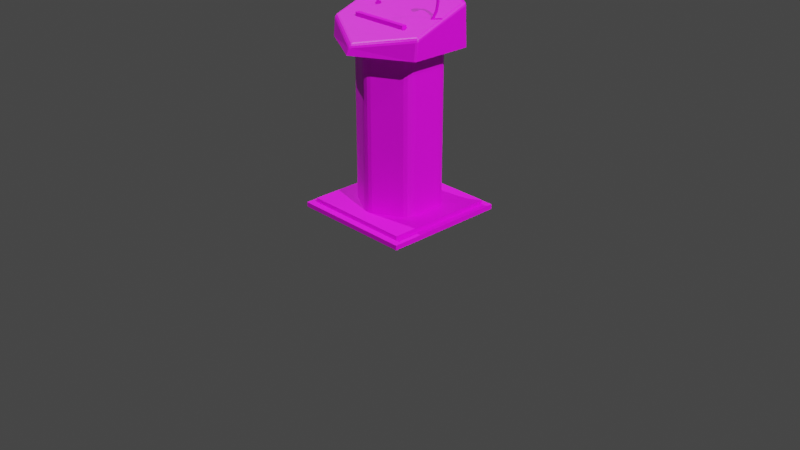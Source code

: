 # Source: pulpito_1_.blend  (saved by Blender 3.4.6; exported with 4.5.12 LTS)
import bpy
from mathutils import Matrix  # noqa: F401  (used for matrix-valued properties, if any)

bpy.ops.wm.read_factory_settings(use_empty=True)
scene = bpy.context.scene
scene.name = 'Scene'

# ---- collections
col_collection = bpy.data.collections.new('Collection'); scene.collection.children.link(col_collection)

# ---- images (referenced by path relative to the original .blend; pixels are not part of the script)
import os
ASSET_DIR = os.environ.get("B2B_ASSET_DIR", "")  # directory of the original .blend (textures are referenced by path, not embedded)
HERE = os.path.dirname(os.path.abspath(__file__))  # packed textures are extracted next to this script under _unpacked/

def load_image(name, relpath, width, height, colorspace="sRGB"):
    """Load a texture the original file referenced (path relative to the .blend, or extracted next to this script)."""
    p = next((c for c in (os.path.join(HERE, relpath), os.path.join(ASSET_DIR, relpath)) if relpath and os.path.exists(c)), "")
    if p:
        img = bpy.data.images.load(p, check_existing=True)
        img.name = name
    else:  # same state as the original file: an image datablock whose file is absent (Cycles renders it pink)
        img = bpy.data.images.new(name, width, height)
        img.source = "FILE"
        img.filepath = "//" + (relpath or name)
    img.colorspace_settings.name = colorspace
    return img
img_pp_001 = load_image('pp.001', 'pp.001.png', 1024, 1024, 'sRGB')
img_mic_001 = load_image('mic.001', 'mic.001.png', 1024, 1024, 'sRGB')

# ---- materials (node trees are filled in below, after node groups)
mat_material_003 = bpy.data.materials.new('Material.003')
mat_material_004 = bpy.data.materials.new('Material.004')

# ---- material node trees
mat_material_003.use_nodes = True; mat_material_003.node_tree.nodes.clear()
_N = mat_material_003.node_tree.nodes; _L = mat_material_003.node_tree.links
n0 = _N.new('ShaderNodeBsdfPrincipled'); n0.name = 'Principled BSDF'; n0.location = (10, 300)
n0.distribution = 'GGX'
n0.subsurface_method = 'RANDOM_WALK_SKIN'
n0.inputs[3].default_value = 1.45
n0.inputs[27].default_value = (0.0, 0.0, 0.0, 1.0)
n0.inputs[28].default_value = 1.0
n1 = _N.new('ShaderNodeOutputMaterial'); n1.name = 'Material Output'; n1.location = (300, 300)
n2 = _N.new('ShaderNodeTexImage'); n2.name = 'Image Texture'; n2.location = (-457, 234)
n2.image = img_pp_001
_L.new(n0.outputs[0], n1.inputs[0])
_L.new(n2.outputs[0], n0.inputs[0])
n1.is_active_output = True
mat_material_004.use_nodes = True; mat_material_004.node_tree.nodes.clear()
_N = mat_material_004.node_tree.nodes; _L = mat_material_004.node_tree.links
n0 = _N.new('ShaderNodeBsdfPrincipled'); n0.name = 'Principled BSDF'; n0.location = (10, 300)
n0.distribution = 'GGX'
n0.subsurface_method = 'RANDOM_WALK_SKIN'
n0.inputs[3].default_value = 1.45
n0.inputs[27].default_value = (0.0, 0.0, 0.0, 1.0)
n0.inputs[28].default_value = 1.0
n1 = _N.new('ShaderNodeOutputMaterial'); n1.name = 'Material Output'; n1.location = (300, 300)
n2 = _N.new('ShaderNodeTexImage'); n2.name = 'Image Texture'; n2.location = (-463, 203)
n2.image = img_mic_001
_L.new(n0.outputs[0], n1.inputs[0])
_L.new(n2.outputs[0], n0.inputs[0])
n1.is_active_output = True

# ---- world
world_world = bpy.data.worlds.new('World'); scene.world = world_world
world_world.use_nodes = True; world_world.node_tree.nodes.clear()
_N = world_world.node_tree.nodes; _L = world_world.node_tree.links
n0 = _N.new('ShaderNodeOutputWorld'); n0.name = 'World Output'; n0.location = (300, 300)
n1 = _N.new('ShaderNodeBackground'); n1.name = 'Background'; n1.location = (10, 300)
n1.inputs[0].default_value = (0.05088, 0.05088, 0.05088, 1.0)
_L.new(n1.outputs[0], n0.inputs[0])
n0.is_active_output = True
world_world.color = (0.05088, 0.05088, 0.05088)
world_world.use_sun_shadow = False
world_world.sun_shadow_jitter_overblur = 0.0

# ---- cameras
cam_camera = bpy.data.cameras.new('Camera')
cam_camera.clip_end = 100.0
cam_camera.ortho_scale = 7.314

# ---- lights
light_light = bpy.data.lights.new('Light', 'POINT')
light_light.transmission_factor = 0.0
light_light.energy = 200.0
light_light.shadow_soft_size = 0.1
light_light.shadow_maximum_resolution = 0.006
light_light.use_absolute_resolution = True
light_sun = bpy.data.lights.new('Sun', 'SUN')
light_sun.transmission_factor = 0.0
light_sun.energy = 1.62
light_sun.shadow_soft_size = 0.125
light_sun_001 = bpy.data.lights.new('Sun.001', 'SUN')
light_sun_001.transmission_factor = 0.0
light_sun_001.energy = 2.62
light_sun_001.shadow_soft_size = 0.125

# ---- meshes
me_cube = bpy.data.meshes.new('Cube')
me_cube.from_pydata([(0.585, 0.585, -0.8263), (0.6555, 0.6555, -0.8762), (0.585, -0.585, -0.8263), (0.6555, -0.6555, -0.8762), (-0.585, 0.585, -0.8263), (-0.6555, 0.6555, -0.8762), (-0.585, -0.585, -0.8263), (-0.6555, -0.6555, -0.8762), (0.6555, -0.6555, -0.8263), (-0.6555, -0.6555, -0.8263), (0.6555, 0.6555, -0.8263), (-0.6555, 0.6555, -0.8263), (0.585, -0.585, -0.7793), (-0.585, -0.585, -0.7793), (0.585, 0.585, -0.7793), (-0.585, 0.585, -0.7793), (0.585, -0.585, -0.7793), (-0.585, -0.585, -0.7793), (0.585, 0.585, -0.7793), (-0.585, 0.585, -0.7793), (0.5485, 0.336, 0.8558), (0.5637, 0.3174, 0.8558), (-0.01671, 0.643, 0.8558), (0.5485, -0.336, 0.8558), (0.5627, -0.3199, 0.8558), (-0.005588, -0.6469, 0.8558), (-0.5485, -0.336, 0.8558), (-0.5627, -0.3199, 0.8558), (-0.5584, 0.3275, 0.8558), (-0.3185, -0.2591, 1.066), (-0.3185, -0.2591, 1.122), (-0.3185, -0.2101, 1.066), (-0.3185, -0.2101, 1.122), (0.3185, -0.2591, 1.066), (0.3185, -0.2591, 1.122), (0.3185, -0.2101, 1.066), (0.3185, -0.2101, 1.122), (-0.05823, 0.4183, -0.8001), (0.05823, 0.4183, -0.8001), (-0.02131, 0.4306, -0.8001), (0.02131, 0.4306, -0.8001), (0.05823, 0.4183, 0.8558), (-0.05823, 0.4183, 0.8558), (0.004717, 0.6473, 0.8558), (0.02131, 0.4306, 0.8558), (-0.02131, 0.4306, 0.8558), (0.3332, 0.2596, -0.8001), (0.3914, 0.1587, -0.8001), (0.3623, 0.2338, -0.8001), (0.3836, 0.1969, -0.8001), (0.3914, 0.1587, 0.8558), (0.3332, 0.2596, 0.8558), (0.3836, 0.1969, 0.8558), (0.3623, 0.2338, 0.8558), (0.3914, -0.1587, -0.8001), (0.3332, -0.2596, -0.8001), (0.3836, -0.1969, -0.8001), (0.3623, -0.2338, -0.8001), (0.3332, -0.2596, 0.8558), (0.3914, -0.1587, 0.8558), (0.3623, -0.2338, 0.8558), (0.3836, -0.1969, 0.8558), (0.05823, -0.4183, -0.8001), (-0.05823, -0.4183, -0.8001), (0.02131, -0.4306, -0.8001), (-0.02131, -0.4306, -0.8001), (-0.05823, -0.4183, 0.8558), (0.05823, -0.4183, 0.8558), (-0.02131, -0.4306, 0.8558), (0.02131, -0.4306, 0.8558), (-0.3332, -0.2596, -0.8001), (-0.3914, -0.1587, -0.8001), (-0.3623, -0.2338, -0.8001), (-0.3836, -0.1969, -0.8001), (-0.3914, -0.1587, 0.8558), (-0.3332, -0.2596, 0.8558), (-0.3836, -0.1969, 0.8558), (-0.3623, -0.2338, 0.8558), (-0.3914, 0.1587, -0.8001), (-0.3332, 0.2596, -0.8001), (-0.3836, 0.1969, -0.8001), (-0.3623, 0.2338, -0.8001), (-0.3332, 0.2596, 0.8558), (-0.3914, 0.1587, 0.8558), (-0.5652, 0.3071, 0.8558), (-0.3623, 0.2338, 0.8558), (-0.3836, 0.1969, 0.8558), (0.5652, 0.2892, 1.247), (0.5455, 0.2975, 1.28), (0.5586, 0.2987, 1.268), (0.5309, 0.2887, 1.281), (0.5484, 0.3174, 1.258), (0.5456, 0.3133, 1.273), (0.5603, 0.3053, 1.253), (0.01685, 0.6066, 1.363), (5.167e-05, 0.5927, 1.387), (0.0152, 0.6015, 1.378), (4.618e-06, 0.5764, 1.386), (-0.01685, 0.6066, 1.363), (-0.0152, 0.6015, 1.378), (1.518e-08, 0.6103, 1.364), (1.577e-08, 0.6049, 1.379), (0.5482, -0.3193, 1.027), (0.5468, -0.2945, 1.065), (0.5544, -0.305, 1.05), (0.5316, -0.2869, 1.072), (0.5652, -0.2899, 1.037), (0.5608, -0.2877, 1.054), (0.5602, -0.3068, 1.031), (-0.01749, -0.6166, 0.923), (-8.232e-05, -0.596, 0.9548), (-0.005361, -0.6121, 0.937), (-0.0001137, -0.5767, 0.9661), (0.01749, -0.6166, 0.923), (0.01596, -0.6063, 0.941), (8.998e-09, -0.6208, 0.9217), (-0.5652, -0.2899, 1.037), (-0.5467, -0.2956, 1.064), (-0.5608, -0.2877, 1.054), (-0.5314, -0.2876, 1.071), (-0.5482, -0.3193, 1.027), (-0.5602, -0.3068, 1.031), (-0.5539, -0.3068, 1.048), (-0.5309, 0.2887, 1.281), (-0.5484, 0.3174, 1.258), (-0.5455, 0.2975, 1.28), (-0.5456, 0.3133, 1.273), (-0.5652, 0.2892, 1.247), (-0.5603, 0.3053, 1.253), (-0.5586, 0.2987, 1.268)], [], [(15, 17, 19), (13, 16, 17), (14, 19, 18), (12, 18, 16), (108, 24, 106), (27, 121, 116), (94, 43, 100), (41, 44, 43), (44, 45, 43), (45, 42, 43), (50, 52, 21), (52, 53, 21), (53, 51, 21), (58, 60, 24), (60, 61, 24), (61, 59, 24), (66, 68, 25), (68, 69, 25), (69, 67, 25), (74, 76, 27), (76, 77, 27), (77, 75, 27), (82, 85, 84), (85, 86, 84), (86, 83, 84), (12, 2, 0, 14), (129, 128, 127), (125, 126, 129), (95, 101, 99), (111, 109, 115), (117, 118, 122), (122, 121, 120), (7, 3, 8, 9), (5, 7, 9, 11), (7, 5, 1, 3), (3, 1, 10, 8), (1, 5, 11, 10), (8, 2, 6, 9), (10, 0, 2, 8), (9, 6, 4, 11), (11, 4, 0, 10), (15, 4, 6, 13), (15, 13, 17), (13, 6, 2, 12), (14, 0, 4, 15), (16, 18, 19, 17), (37, 79, 82, 42), (13, 12, 16), (14, 15, 19), (12, 14, 18), (21, 24, 59, 50), (23, 25, 67, 58, 24), (25, 26, 27, 75, 66), (91, 20, 43, 94), (27, 84, 83, 74), (43, 20, 21, 51, 41), (46, 38, 41, 51), (119, 112, 105, 90, 97, 123), (24, 108, 102, 23), (25, 113, 115), (120, 121, 27, 26), (28, 22, 43, 42, 82, 84), (78, 71, 74, 83), (54, 47, 50, 59), (70, 63, 66, 75), (62, 55, 58, 67), (34, 36, 35, 33), (28, 84, 127, 128), (98, 100, 43, 22), (124, 98, 22, 28), (109, 120, 26, 25), (116, 127, 84, 27), (106, 24, 21, 87), (128, 124, 28), (113, 25, 23, 102), (93, 21, 20, 91), (115, 109, 25), (39, 37, 42, 45), (40, 39, 45, 44), (38, 40, 44, 41), (52, 50, 47, 49), (53, 52, 49, 48), (51, 53, 48, 46), (60, 58, 55, 57), (61, 60, 57, 56), (59, 61, 56, 54), (68, 66, 63, 65), (69, 68, 65, 64), (67, 69, 64, 62), (76, 74, 71, 73), (77, 76, 73, 72), (75, 77, 72, 70), (85, 82, 79, 81), (86, 85, 81, 80), (83, 86, 80, 78), (79, 37, 39, 40, 38, 46, 48, 49, 47, 54, 56, 57, 55, 62, 64, 65, 63, 70, 72, 73, 71, 78, 80, 81), (124, 128, 129, 126), (100, 101, 96, 94), (95, 96, 101), (100, 98, 99, 101), (113, 114, 111, 115), (110, 111, 114), (116, 121, 122, 118), (91, 92, 89, 93), (88, 89, 92), (106, 107, 104, 108), (89, 87, 93), (104, 102, 108), (103, 104, 107), (95, 97, 90, 88), (96, 95, 88, 92), (94, 96, 92, 91), (88, 90, 105, 103), (89, 88, 103, 107), (87, 89, 107, 106), (95, 125, 123, 97), (99, 126, 125, 95), (98, 124, 126, 99), (103, 105, 112, 110), (104, 103, 110, 114), (102, 104, 114, 113), (117, 110, 112, 119), (122, 111, 110, 117), (120, 109, 111, 122), (125, 117, 119, 123), (129, 118, 117, 125), (127, 116, 118, 129), (30, 34, 33, 29), (21, 93, 87), (32, 30, 29, 31), (36, 32, 31, 35), (36, 34, 30, 32), (31, 29, 33, 35)])
_uv = me_cube.uv_layers.new(name='UVMap')
_uv.uv.foreach_set('vector', [0.2895, 0.3092, 0.2895, 0.3092, 0.2895, 0.3092, 0.2895, 0.3092, 0.2895, 0.3092, 0.2895, 0.3092, 0.2895, 0.3092, 0.2895, 0.3092, 0.2895, 0.3092, 0.2895, 0.3092, 0.2895, 0.3092, 0.2895, 0.3092, 0.4916, 0.6167, 0.5323, 0.6101, 0.4906, 0.6204, 0.002309, 0.7363, 0.04341, 0.741, 0.04463, 0.7452, 0.22, 0.7682, 0.1001, 0.7682, 0.2202, 0.7649, 0.0406, 0.499, 0.04241, 0.508, 1.431e-05, 0.5368, 0.04241, 0.508, 0.0474, 0.5167, 1.431e-05, 0.5368, 0.0474, 0.5167, 0.05425, 0.5228, 1.431e-05, 0.5368, 0.05469, 0.4004, 0.0478, 0.4064, 0.002027, 0.3837, 0.0478, 0.4064, 0.04274, 0.4151, 0.002027, 0.3837, 0.04274, 0.4151, 0.04087, 0.4241, 0.002027, 0.3837, 0.1471, 0.3633, 0.1384, 0.3603, 0.1326, 0.3092, 0.1384, 0.3603, 0.1284, 0.3603, 0.1326, 0.3092, 0.1284, 0.3603, 0.1197, 0.3632, 0.1326, 0.3092, 0.2255, 0.4248, 0.2237, 0.4158, 0.2661, 0.3872, 0.2237, 0.4158, 0.2187, 0.407, 0.2661, 0.3872, 0.2187, 0.407, 0.2118, 0.4009, 0.2661, 0.3872, 0.2114, 0.5234, 0.2183, 0.5173, 0.2645, 0.5395, 0.2183, 0.5173, 0.2233, 0.5086, 0.2645, 0.5395, 0.2233, 0.5086, 0.2252, 0.4996, 0.2645, 0.5395, 0.119, 0.5605, 0.1277, 0.5634, 0.1364, 0.6135, 0.1277, 0.5634, 0.1377, 0.5634, 0.1364, 0.6135, 0.1377, 0.5634, 0.1464, 0.5606, 0.1364, 0.6135, 0.824, 0.2694, 0.813, 0.2692, 0.813, 0.0, 0.824, 0.0001634, 0.097, 0.8751, 0.09343, 0.8765, 0.09201, 0.8734, 0.3123, 0.3861, 0.3092, 0.3879, 0.3107, 0.3834, 0.3159, 0.5335, 0.3136, 0.5348, 0.3125, 0.5313, 0.244, 0.7648, 0.2406, 0.7677, 0.2401, 0.7641, 0.05147, 0.7426, 0.04887, 0.7455, 0.04766, 0.7406, 0.04766, 0.7406, 0.04341, 0.741, 0.04271, 0.7371, 0.2944, 0.3186, 0.2944, 0.6104, 0.2827, 0.6098, 0.2827, 0.318, 0.2975, 0.594, 0.2975, 0.3092, 0.3092, 0.3096, 0.3092, 0.5944, 0.01601, 0.2932, 0.01601, 0.01601, 0.2932, 0.01601, 0.2932, 0.2932, 0.2661, 0.6109, 0.2661, 0.3092, 0.2778, 0.3094, 0.2778, 0.6111, 0.8012, 0.2832, 0.8012, 0.0, 0.813, 0.0004409, 0.813, 0.2836, 0.3092, 0.0, 0.3257, 0.01663, 0.3257, 0.2926, 0.3092, 0.3092, 0.6166, 6.08e-06, 0.6001, 0.01663, 0.3257, 0.01663, 0.3092, 0.0, 0.3092, 0.3092, 0.3257, 0.2926, 0.6001, 0.2926, 0.6166, 0.3092, 0.6166, 0.3092, 0.6001, 0.2926, 0.6001, 0.01663, 0.6166, 6.08e-06, 0.3085, 0.8489, 0.2975, 0.8485, 0.2975, 0.5944, 0.3085, 0.5948, 0.2895, 0.3092, 0.2895, 0.3092, 0.2895, 0.3092, 0.824, 0.0, 0.835, 0.0005591, 0.835, 0.261, 0.824, 0.2605, 0.5592, 0.8633, 0.5482, 0.8629, 0.5482, 0.6101, 0.5592, 0.6106, 0.5681, 0.3092, 0.8425, 0.3092, 0.8425, 0.5852, 0.5681, 0.5852, 0.9338, 0.5852, 0.8593, 0.5845, 0.8593, 0.1954, 0.9338, 0.1961, 0.2895, 0.3092, 0.2895, 0.3092, 0.2895, 0.3092, 0.2895, 0.3092, 0.2895, 0.3092, 0.2895, 0.3092, 0.2895, 0.3092, 0.2895, 0.3092, 0.2895, 0.3092, 0.002027, 0.3837, 0.1326, 0.3092, 0.1197, 0.3632, 0.05469, 0.4004, 0.1375, 0.3102, 0.2661, 0.3872, 0.2118, 0.4009, 0.1471, 0.3633, 0.1326, 0.3092, 0.2661, 0.3872, 0.2661, 0.5348, 0.2645, 0.5395, 0.2252, 0.4996, 0.2255, 0.4248, 0.4524, 0.7647, 0.547, 0.7611, 0.5482, 0.8611, 0.4286, 0.8611, 0.2645, 0.5395, 0.1364, 0.6135, 0.1464, 0.5606, 0.2114, 0.5234, 1.431e-05, 0.5368, 0.0, 0.389, 0.002027, 0.3837, 0.04087, 0.4241, 0.0406, 0.499, 0.8393, 0.5857, 0.8901, 0.5893, 0.8901, 0.979, 0.8393, 0.9754, 0.4366, 0.3164, 0.561, 0.3883, 0.5641, 0.5322, 0.4433, 0.6035, 0.3192, 0.5315, 0.3158, 0.388, 0.233, 0.615, 0.2743, 0.6159, 0.2729, 0.6196, 0.2325, 0.6194, 0.2238, 0.7669, 0.2405, 0.7599, 0.2401, 0.7641, 0.04271, 0.7371, 0.04341, 0.741, 0.002309, 0.7363, 0.002672, 0.7315, 0.1315, 0.6145, 0.003397, 0.5406, 1.431e-05, 0.5368, 0.05425, 0.5228, 0.119, 0.5605, 0.1364, 0.6135, 0.5757, 0.5876, 0.6446, 0.5853, 0.6446, 0.9746, 0.5757, 0.9769, 0.74, 0.5863, 0.8131, 0.5852, 0.8131, 0.9749, 0.74, 0.9759, 0.6719, 0.5856, 0.7317, 0.5891, 0.7317, 0.9784, 0.6719, 0.9749, 0.399, 1.0, 0.3254, 0.998, 0.3254, 0.6116, 0.399, 0.6136, 0.6166, 0.2168, 0.6273, 0.2165, 0.6273, 0.2297, 0.6166, 0.23, 7.445e-05, 0.8765, 0.0, 0.8727, 0.09201, 0.8734, 0.09343, 0.8765, 0.2198, 0.7609, 0.2202, 0.7649, 0.1001, 0.7682, 0.1, 0.7632, 0.1977, 0.6185, 0.2198, 0.7609, 0.1, 0.7632, 0.103, 0.6163, 0.03089, 0.623, 0.04271, 0.7371, 0.002672, 0.7315, 0.01548, 0.6145, 0.04463, 0.7452, 0.09201, 0.8734, 0.0, 0.8727, 0.002309, 0.7363, 0.4906, 0.6204, 0.5323, 0.6101, 0.5467, 0.756, 0.4543, 0.7572, 0.1968, 0.6147, 0.1977, 0.6185, 0.103, 0.6163, 0.2405, 0.7599, 0.2238, 0.7669, 0.2325, 0.6194, 0.2729, 0.6196, 0.4532, 0.7613, 0.5467, 0.756, 0.547, 0.7611, 0.4524, 0.7647, 0.2401, 0.7641, 0.2406, 0.7677, 0.2238, 0.7669, 0.9429, 0.5851, 0.9338, 0.5852, 0.9338, 0.1961, 0.9429, 0.196, 0.9521, 0.5847, 0.9429, 0.5851, 0.9429, 0.196, 0.9521, 0.1956, 0.9589, 0.5842, 0.9521, 0.5847, 0.9521, 0.1956, 0.9589, 0.1951, 0.8223, 0.9748, 0.8131, 0.9749, 0.8131, 0.5852, 0.8223, 0.5852, 0.8319, 0.975, 0.8223, 0.9748, 0.8223, 0.5852, 0.8319, 0.5854, 0.8393, 0.9754, 0.8319, 0.975, 0.8319, 0.5854, 0.8393, 0.5857, 0.3168, 0.6111, 0.3254, 0.6116, 0.3254, 0.998, 0.3168, 0.9975, 0.3092, 0.6101, 0.3168, 0.6111, 0.3168, 0.9975, 0.3092, 0.9966, 0.74, 0.9759, 0.7317, 0.9762, 0.7317, 0.5865, 0.74, 0.5863, 0.4176, 0.613, 0.4249, 0.6122, 0.4249, 0.9987, 0.4176, 0.9995, 0.4081, 0.6135, 0.4176, 0.613, 0.4176, 0.9995, 0.4081, 1.0, 0.399, 0.6136, 0.4081, 0.6135, 0.4081, 1.0, 0.399, 1.0, 0.6536, 0.9745, 0.6446, 0.9746, 0.6446, 0.5853, 0.6536, 0.5852, 0.6636, 0.9746, 0.6536, 0.9745, 0.6536, 0.5852, 0.6636, 0.5853, 0.6719, 0.9749, 0.6636, 0.9746, 0.6636, 0.5853, 0.6719, 0.5856, 0.8506, 0.1951, 0.8593, 0.1954, 0.8593, 0.5845, 0.8506, 0.5842, 0.8425, 0.1946, 0.8506, 0.1951, 0.8506, 0.5842, 0.8425, 0.5837, 0.5757, 0.9769, 0.5681, 0.9773, 0.5681, 0.588, 0.5757, 0.5876, 0.6952, 0.2002, 0.6304, 0.1628, 0.6235, 0.1567, 0.6185, 0.148, 0.6166, 0.139, 0.6166, 0.06413, 0.6185, 0.05513, 0.6235, 0.04643, 0.6304, 0.04034, 0.6952, 0.002902, 0.7039, 0.0, 0.714, 0.0, 0.7227, 0.002902, 0.7875, 0.04034, 0.7944, 0.04643, 0.7994, 0.05513, 0.8012, 0.06413, 0.8012, 0.139, 0.7994, 0.148, 0.7944, 0.1567, 0.7875, 0.1628, 0.7227, 0.2002, 0.714, 0.2031, 0.7039, 0.2031, 0.1977, 0.6185, 0.1968, 0.6147, 0.2004, 0.6145, 0.2014, 0.6187, 0.2202, 0.7649, 0.2238, 0.7644, 0.2237, 0.7674, 0.22, 0.7682, 0.3159, 0.5335, 0.3162, 0.5375, 0.3136, 0.5348, 0.2202, 0.7649, 0.2198, 0.7609, 0.2235, 0.7608, 0.2238, 0.7644, 0.2405, 0.7599, 0.245, 0.7596, 0.244, 0.7648, 0.2401, 0.7641, 0.2487, 0.7625, 0.244, 0.7648, 0.245, 0.7596, 0.04463, 0.7452, 0.04341, 0.741, 0.04766, 0.7406, 0.04887, 0.7455, 0.4524, 0.7647, 0.4486, 0.7643, 0.4496, 0.7601, 0.4532, 0.7613, 0.4466, 0.7608, 0.4496, 0.7601, 0.4486, 0.7643, 0.4906, 0.6204, 0.4865, 0.6215, 0.4871, 0.6178, 0.4916, 0.6167, 0.4496, 0.7601, 0.4543, 0.7572, 0.4532, 0.7613, 0.2788, 0.6173, 0.2729, 0.6196, 0.2743, 0.6159, 0.2826, 0.6182, 0.2788, 0.6173, 0.2804, 0.6145, 0.3159, 0.5335, 0.3192, 0.5315, 0.4433, 0.6035, 0.4433, 0.6075, 0.3162, 0.5375, 0.3159, 0.5335, 0.4433, 0.6075, 0.4403, 0.6093, 0.4286, 0.8611, 0.4249, 0.8604, 0.4486, 0.7643, 0.4524, 0.7647, 0.4433, 0.6075, 0.4433, 0.6035, 0.5641, 0.5322, 0.5676, 0.5343, 0.4449, 0.6101, 0.4433, 0.6075, 0.5676, 0.5343, 0.5681, 0.5378, 0.4543, 0.7572, 0.4496, 0.7601, 0.4865, 0.6215, 0.4906, 0.6204, 0.3159, 0.5335, 0.3123, 0.3861, 0.3158, 0.388, 0.3192, 0.5315, 0.3125, 0.5313, 0.3092, 0.3879, 0.3123, 0.3861, 0.3159, 0.5335, 0.2198, 0.7609, 0.1977, 0.6185, 0.2014, 0.6187, 0.2235, 0.7608, 0.5676, 0.5343, 0.5641, 0.5322, 0.561, 0.3883, 0.5651, 0.3859, 0.2788, 0.6173, 0.2826, 0.6182, 0.2487, 0.7625, 0.245, 0.7596, 0.2729, 0.6196, 0.2788, 0.6173, 0.245, 0.7596, 0.2405, 0.7599, 0.4365, 0.3122, 0.5651, 0.3859, 0.561, 0.3883, 0.4366, 0.3164, 0.4382, 0.3092, 0.5681, 0.3826, 0.5651, 0.3859, 0.4365, 0.3122, 0.2771, 0.8636, 0.2406, 0.7677, 0.244, 0.7648, 0.2826, 0.8641, 0.3123, 0.3861, 0.4365, 0.3122, 0.4366, 0.3164, 0.3158, 0.388, 0.097, 0.8751, 0.04887, 0.7455, 0.05147, 0.7426, 0.1, 0.8738, 0.09201, 0.8734, 0.04463, 0.7452, 0.04887, 0.7455, 0.097, 0.8751, 0.8481, 0.0004949, 0.8481, 0.1381, 0.835, 0.1376, 0.835, 0.0, 0.5467, 0.756, 0.4532, 0.7613, 0.4543, 0.7572, 0.6166, 0.2033, 0.6279, 0.2031, 0.6279, 0.2163, 0.6166, 0.2165, 0.2957, 0.6152, 0.2957, 0.757, 0.2826, 0.7563, 0.2826, 0.6145, 0.8597, 0.1502, 0.8481, 0.1502, 0.8481, 0.0, 0.8597, 0.0, 0.8712, 0.1502, 0.8597, 0.1502, 0.8597, 0.0, 0.8712, 2.384e-07])
me_cube.materials.append(mat_material_003)
me_cube.use_mirror_vertex_groups = False
me_cube.update()
me_cube_001 = bpy.data.meshes.new('Cube.001')
me_cube_001.from_pydata([(-0.4474, -0.01383, 1.424), (-0.4422, -0.008969, 1.426), (-0.4377, -0.004908, 1.43), (-0.4341, -0.001925, 1.435), (-0.4318, -0.04359, 1.142), (-0.4316, -0.0002242, 1.44), (-0.4305, 7.886e-05, 1.446), (-0.4308, -0.001037, 1.452), (-0.4325, -0.003495, 1.458), (-0.4432, -0.0409, 1.136), (-0.4355, -0.007127, 1.463), (-0.4395, -0.01169, 1.466), (-0.4444, -0.01686, 1.468), (-0.4497, -0.02231, 1.469), (-0.4552, -0.02764, 1.468), (-0.4488, -0.02864, 1.129), (-0.4603, -0.0325, 1.466), (-0.4649, -0.03656, 1.463), (-0.4685, -0.03955, 1.458), (-0.471, -0.04125, 1.452), (-0.4414, -0.02185, 1.13), (-0.4721, -0.04155, 1.446), (-0.4718, -0.04044, 1.44), (-0.4701, -0.03798, 1.435), (-0.4671, -0.03434, 1.43), (-0.43, -0.02666, 1.136), (-0.4631, -0.02978, 1.426), (-0.4582, -0.02461, 1.424), (-0.4529, -0.01917, 1.423), (-0.4265, -0.03695, 1.141), (-0.4769, 0.002896, 1.403), (-0.4547, -0.02561, 1.196), (-0.4707, -0.01081, 1.248), (-0.4768, -0.003612, 1.302), (-0.4824, 0.001171, 1.403), (-0.4773, -0.005909, 1.433), (-0.4628, -0.03133, 1.44), (-0.4846, -0.001948, 1.301), (-0.4884, 0.002799, 1.405), (-0.4963, 0.01002, 1.406), (-0.4839, -0.001369, 1.443), (-0.4693, -0.01431, 1.187), (-0.4834, -0.004292, 1.247), (-0.4924, 0.00462, 1.312), (-0.4623, -0.03243, 1.451), (-0.4859, 0.005214, 1.238), (-0.4937, 0.01386, 1.293), (-0.497, 0.01736, 1.352), (-0.4847, 0.00712, 1.449), (-0.4975, 0.01875, 1.408), (-0.4561, -0.02723, 1.458), (-0.467, -0.007691, 1.182), (-0.4828, 0.01027, 1.238), (-0.4939, 0.02346, 1.408), (-0.4484, -0.01973, 1.46), (-0.462, -0.002962, 1.186), (-0.4895, 0.02001, 1.305), (-0.4788, 0.01251, 1.449), (-0.4768, 0.01199, 1.24), (-0.4399, -0.01018, 1.453), (-0.4837, 0.01956, 1.303), (-0.4869, 0.02376, 1.407), (-0.4725, 0.01227, 1.444), (-0.4744, 0.01295, 1.256), (-0.4781, 0.01847, 1.403), (-0.4673, 0.008066, 1.436), (-0.4402, -0.008911, 1.441), (-0.4472, -0.01442, 1.194), (-0.4634, 0.0005693, 1.247), (-0.4738, 0.01175, 1.312), (-0.4716, 0.00559, 1.31), (-0.474, 0.00755, 1.404), (-0.4681, -0.002131, 1.429), (-0.451, -0.01845, 1.432), (-0.4474, -0.02292, 1.193), (-0.4643, -0.007347, 1.247), (-0.4717, -0.0004433, 1.301), (-0.4529, -0.01917, 1.423), (-0.4582, -0.02461, 1.424), (-0.4631, -0.02978, 1.426), (-0.4671, -0.03434, 1.43), (-0.4701, -0.03798, 1.435), (-0.4718, -0.04044, 1.44), (-0.4721, -0.04155, 1.446), (-0.471, -0.04125, 1.452), (-0.4685, -0.03955, 1.458), (-0.4649, -0.03656, 1.463), (-0.4603, -0.0325, 1.466), (-0.4552, -0.02764, 1.468), (-0.4497, -0.02231, 1.469), (-0.4444, -0.01686, 1.468), (-0.4395, -0.01169, 1.466), (-0.4355, -0.007127, 1.463), (-0.4325, -0.003495, 1.458), (-0.4308, -0.001037, 1.452), (-0.4305, 7.886e-05, 1.446), (-0.4316, -0.0002242, 1.44), (-0.4341, -0.001925, 1.435), (-0.4377, -0.004908, 1.43), (-0.4422, -0.008969, 1.426), (-0.4474, -0.01383, 1.424), (-0.4217, -0.03905, 1.424), (-0.4097, -0.02831, 1.433), (-0.4051, -0.02525, 1.444), (-0.4059, -0.02766, 1.456), (-0.412, -0.03503, 1.465), (-0.4271, -0.05079, 1.47), (-0.4431, -0.06528, 1.458), (-0.4468, -0.06695, 1.444), (-0.4437, -0.06237, 1.433), (-0.4358, -0.05339, 1.425), (0.4695, -0.02524, 1.424), (0.4744, -0.03041, 1.426), (0.4784, -0.03497, 1.43), (0.4814, -0.0386, 1.435), (0.4397, -0.04084, 1.142), (0.4831, -0.04106, 1.44), (0.4834, -0.04218, 1.446), (0.4823, -0.04187, 1.452), (0.4798, -0.04017, 1.458), (0.4424, -0.02942, 1.136), (0.4762, -0.03719, 1.463), (0.4716, -0.03313, 1.466), (0.4665, -0.02827, 1.468), (0.461, -0.02294, 1.469), (0.4557, -0.0175, 1.468), (0.4547, -0.0239, 1.129), (0.4508, -0.01232, 1.466), (0.4468, -0.007762, 1.463), (0.4438, -0.00413, 1.458), (0.4421, -0.001672, 1.452), (0.4615, -0.03128, 1.13), (0.4418, -0.000557, 1.446), (0.4429, -0.0008598, 1.44), (0.4454, -0.00256, 1.435), (0.449, -0.005542, 1.43), (0.4567, -0.04268, 1.136), (0.4536, -0.009603, 1.426), (0.4587, -0.01446, 1.424), (0.4642, -0.0198, 1.423), (0.4464, -0.04613, 1.141), (0.4862, 0.004203, 1.403), (0.4577, -0.018, 1.196), (0.4725, -0.001985, 1.248), (0.4797, 0.004181, 1.302), (0.4845, 0.009694, 1.403), (0.4774, 0.004638, 1.433), (0.452, -0.009851, 1.44), (0.4814, 0.01191, 1.301), (0.4861, 0.01573, 1.405), (0.4934, 0.02361, 1.406), (0.482, 0.01127, 1.443), (0.469, -0.003308, 1.187), (0.479, 0.01073, 1.247), (0.488, 0.01977, 1.312), (0.4509, -0.01031, 1.451), (0.4885, 0.01325, 1.238), (0.4972, 0.02106, 1.293), (0.5007, 0.02437, 1.352), (0.4905, 0.012, 1.449), (0.5021, 0.02484, 1.408), (0.4561, -0.01651, 1.458), (0.4756, -0.005644, 1.182), (0.4936, 0.01012, 1.238), (0.5068, 0.02127, 1.408), (0.4636, -0.02423, 1.46), (0.4804, -0.01062, 1.186), (0.5033, 0.01685, 1.305), (0.4958, 0.006108, 1.449), (0.4953, 0.00419, 1.24), (0.4732, -0.03277, 1.453), (0.5029, 0.01106, 1.303), (0.5071, 0.01422, 1.407), (0.4956, -0.0001709, 1.444), (0.4963, 0.001714, 1.256), (0.5018, 0.005456, 1.403), (0.4914, -0.005368, 1.436), (0.4744, -0.03241, 1.441), (0.4689, -0.02549, 1.194), (0.4839, -0.009276, 1.247), (0.4951, 0.001097, 1.312), (0.4889, -0.001072, 1.31), (0.4909, 0.001303, 1.404), (0.4812, -0.004512, 1.429), (0.4649, -0.02165, 1.432), (0.4604, -0.02522, 1.193), (0.476, -0.008357, 1.247), (0.4829, -0.0009146, 1.301), (0.4642, -0.0198, 1.423), (0.4587, -0.01446, 1.424), (0.4536, -0.009603, 1.426), (0.449, -0.005542, 1.43), (0.4454, -0.00256, 1.435), (0.4429, -0.0008598, 1.44), (0.4418, -0.000557, 1.446), (0.4421, -0.001672, 1.452), (0.4438, -0.00413, 1.458), (0.4468, -0.007762, 1.463), (0.4508, -0.01232, 1.466), (0.4557, -0.0175, 1.468), (0.461, -0.02294, 1.469), (0.4665, -0.02827, 1.468), (0.4716, -0.03313, 1.466), (0.4762, -0.03719, 1.463), (0.4798, -0.04017, 1.458), (0.4823, -0.04187, 1.452), (0.4834, -0.04218, 1.446), (0.4831, -0.04106, 1.44), (0.4814, -0.0386, 1.435), (0.4784, -0.03497, 1.43), (0.4744, -0.03041, 1.426), (0.4695, -0.02524, 1.424), (0.4443, -0.051, 1.424), (0.455, -0.063, 1.433), (0.4581, -0.06758, 1.444), (0.4557, -0.06675, 1.456), (0.4483, -0.06066, 1.465), (0.4325, -0.04559, 1.47), (0.4181, -0.02954, 1.458), (0.4164, -0.02588, 1.444), (0.421, -0.02894, 1.433), (0.4299, -0.03688, 1.425)], [], [(4, 31, 74), (9, 42, 31), (9, 41, 42), (15, 51, 41), (63, 25, 67), (67, 29, 74), (87, 14, 16), (80, 23, 24), (95, 5, 6), (70, 76, 30), (88, 13, 14), (71, 72, 65), (81, 22, 23), (69, 68, 70), (96, 3, 5), (89, 12, 13), (63, 68, 69), (63, 67, 68), (82, 21, 22), (64, 65, 62), (97, 2, 3), (90, 11, 12), (61, 62, 57), (83, 19, 21), (56, 58, 60), (98, 1, 2), (54, 57, 59), (52, 55, 58), (13, 106, 14), (53, 57, 48), (46, 52, 56), (99, 0, 1), (48, 54, 50), (49, 47, 53), (45, 51, 52), (77, 27, 28), (92, 8, 10), (48, 50, 44), (39, 47, 49), (85, 17, 18), (40, 39, 48), (41, 45, 42), (100, 28, 0), (78, 26, 27), (40, 44, 36), (93, 7, 8), (38, 43, 39), (37, 43, 38), (42, 43, 37), (86, 16, 17), (31, 42, 32), (79, 24, 26), (32, 37, 33), (94, 6, 7), (91, 10, 11), (33, 34, 30), (84, 18, 19), (66, 96, 95), (66, 97, 96), (36, 78, 73), (66, 98, 97), (66, 99, 98), (73, 100, 99), (73, 77, 100), (36, 84, 83), (44, 85, 84), (44, 86, 85), (44, 87, 86), (50, 88, 87), (50, 89, 88), (59, 90, 54), (66, 94, 59), (18, 107, 19), (17, 107, 18), (23, 109, 24), (14, 106, 16), (21, 108, 22), (26, 110, 27), (115, 142, 185), (120, 153, 142), (120, 152, 153), (126, 162, 152), (174, 136, 178), (178, 140, 185), (198, 125, 127), (191, 134, 135), (206, 116, 117), (181, 187, 141), (199, 124, 125), (182, 183, 176), (192, 133, 134), (180, 179, 181), (207, 114, 116), (200, 123, 124), (174, 179, 180), (174, 178, 179), (193, 132, 133), (175, 176, 173), (208, 113, 114), (201, 122, 123), (172, 173, 168), (194, 130, 132), (167, 169, 171), (209, 112, 113), (165, 168, 170), (163, 166, 169), (124, 217, 125), (164, 168, 159), (157, 163, 167), (210, 111, 112), (159, 165, 161), (160, 158, 164), (156, 162, 163), (188, 138, 139), (203, 119, 121), (159, 161, 155), (150, 158, 160), (196, 128, 129), (151, 150, 159), (152, 156, 153), (211, 139, 111), (189, 137, 138), (151, 155, 147), (204, 118, 119), (149, 154, 150), (148, 154, 149), (153, 154, 148), (197, 127, 128), (142, 153, 143), (190, 135, 137), (143, 148, 144), (205, 117, 118), (202, 121, 122), (144, 145, 141), (195, 129, 130), (177, 207, 206), (177, 208, 207), (147, 189, 184), (177, 209, 208), (177, 210, 209), (184, 211, 210), (184, 188, 211), (147, 195, 194), (155, 196, 195), (155, 197, 196), (155, 198, 197), (161, 199, 198), (161, 200, 199), (170, 201, 165), (177, 205, 170), (129, 218, 130), (128, 218, 129), (134, 220, 135), (125, 217, 127), (132, 219, 133), (137, 221, 138), (20, 55, 51, 15), (4, 9, 31), (9, 15, 41), (25, 63, 55, 20), (67, 25, 29), (75, 76, 70, 68), (9, 4, 29, 25, 20, 15), (29, 4, 74), (87, 88, 14), (80, 81, 23), (71, 30, 72), (95, 96, 5), (70, 30, 71), (74, 75, 68, 67), (72, 73, 66, 65), (88, 89, 13), (71, 64, 69, 70), (81, 82, 22), (64, 71, 65), (65, 66, 59, 62), (96, 97, 3), (89, 90, 12), (63, 69, 64), (82, 83, 21), (64, 61, 60, 63), (97, 98, 2), (61, 64, 62), (61, 53, 56, 60), (60, 58, 63), (58, 55, 63), (90, 91, 11), (59, 57, 62), (83, 84, 19), (53, 61, 57), (46, 43, 42, 45), (98, 99, 1), (56, 52, 58), (54, 48, 57), (47, 56, 53), (47, 46, 56), (52, 51, 55), (99, 100, 0), (48, 49, 53), (45, 52, 46), (77, 78, 27), (41, 51, 45), (92, 93, 8), (48, 39, 49), (85, 86, 17), (40, 48, 44), (39, 43, 47), (43, 46, 47), (39, 40, 35, 38), (100, 77, 28), (78, 79, 26), (93, 94, 7), (35, 40, 36), (38, 34, 33, 37), (86, 87, 16), (32, 42, 37), (79, 80, 24), (35, 34, 38), (35, 36, 73, 72), (94, 95, 6), (91, 92, 10), (34, 35, 72, 30), (33, 76, 75, 32), (84, 85, 18), (76, 33, 30), (32, 75, 74, 31), (101, 102, 2, 1), (73, 78, 77), (36, 79, 78), (36, 80, 79), (66, 73, 99), (36, 81, 80), (36, 82, 81), (36, 83, 82), (36, 44, 84), (44, 50, 87), (50, 54, 89), (54, 90, 89), (59, 91, 90), (59, 92, 91), (59, 93, 92), (59, 94, 93), (66, 95, 94), (110, 26, 24, 109), (103, 104, 7, 6), (13, 12, 106), (1, 0, 101), (105, 106, 12, 11), (6, 5, 103), (109, 23, 22, 108), (0, 28, 101), (107, 17, 16, 106), (11, 10, 105), (102, 103, 5, 3), (101, 28, 27, 110), (104, 105, 10, 8), (3, 2, 102), (108, 21, 19, 107), (8, 7, 104), (106, 105, 104, 103, 102, 101, 110, 109, 108, 107), (131, 166, 162, 126), (115, 120, 142), (120, 126, 152), (136, 174, 166, 131), (178, 136, 140), (186, 187, 181, 179), (120, 115, 140, 136, 131, 126), (140, 115, 185), (198, 199, 125), (191, 192, 134), (182, 141, 183), (206, 207, 116), (181, 141, 182), (185, 186, 179, 178), (183, 184, 177, 176), (199, 200, 124), (182, 175, 180, 181), (192, 193, 133), (175, 182, 176), (176, 177, 170, 173), (207, 208, 114), (200, 201, 123), (174, 180, 175), (193, 194, 132), (175, 172, 171, 174), (208, 209, 113), (172, 175, 173), (172, 164, 167, 171), (171, 169, 174), (169, 166, 174), (201, 202, 122), (170, 168, 173), (194, 195, 130), (164, 172, 168), (157, 154, 153, 156), (209, 210, 112), (167, 163, 169), (165, 159, 168), (158, 167, 164), (158, 157, 167), (163, 162, 166), (210, 211, 111), (159, 160, 164), (156, 163, 157), (188, 189, 138), (152, 162, 156), (203, 204, 119), (159, 150, 160), (196, 197, 128), (151, 159, 155), (150, 154, 158), (154, 157, 158), (150, 151, 146, 149), (211, 188, 139), (189, 190, 137), (204, 205, 118), (146, 151, 147), (149, 145, 144, 148), (197, 198, 127), (143, 153, 148), (190, 191, 135), (146, 145, 149), (146, 147, 184, 183), (205, 206, 117), (202, 203, 121), (145, 146, 183, 141), (144, 187, 186, 143), (195, 196, 129), (187, 144, 141), (143, 186, 185, 142), (212, 213, 113, 112), (184, 189, 188), (147, 190, 189), (147, 191, 190), (177, 184, 210), (147, 192, 191), (147, 193, 192), (147, 194, 193), (147, 155, 195), (155, 161, 198), (161, 165, 200), (165, 201, 200), (170, 202, 201), (170, 203, 202), (170, 204, 203), (170, 205, 204), (177, 206, 205), (221, 137, 135, 220), (214, 215, 118, 117), (124, 123, 217), (112, 111, 212), (216, 217, 123, 122), (117, 116, 214), (220, 134, 133, 219), (111, 139, 212), (218, 128, 127, 217), (122, 121, 216), (213, 214, 116, 114), (212, 139, 138, 221), (215, 216, 121, 119), (114, 113, 213), (219, 132, 130, 218), (119, 118, 215), (217, 216, 215, 214, 213, 212, 221, 220, 219, 218)])
_uv = me_cube_001.uv_layers.new(name='UVMap')
_uv.uv.foreach_set('vector', [0.8123, 0.7745, 0.8006, 0.628, 0.8196, 0.6351, 0.3417, 0.8364, 0.227, 0.5319, 0.3067, 0.6755, 0.3417, 0.8364, 0.2565, 0.6945, 0.227, 0.5319, 0.7709, 0.0, 0.7765, 0.1264, 0.7597, 0.1403, 0.3975, 0.3416, 0.5242, 0.01364, 0.4839, 0.1713, 0.8345, 0.6318, 0.8342, 0.7755, 0.8196, 0.6351, 0.7186, 0.7782, 0.7186, 0.7782, 0.7186, 0.7782, 0.7186, 0.7782, 0.7186, 0.7782, 0.7186, 0.7782, 0.7186, 0.7782, 0.7186, 0.7782, 0.7186, 0.7782, 0.8281, 0.3217, 0.8169, 0.3467, 0.8207, 0.07813, 0.7186, 0.7782, 0.7186, 0.7782, 0.7186, 0.7782, 0.4443, 0.7302, 0.4792, 0.7925, 0.463, 0.8111, 0.7186, 0.7782, 0.7186, 0.7782, 0.7186, 0.7782, 0.4146, 0.4901, 0.4388, 0.3148, 0.4297, 0.4835, 0.7186, 0.7782, 0.7186, 0.7782, 0.7186, 0.7782, 0.7186, 0.7782, 0.7186, 0.7782, 0.7186, 0.7782, 0.3975, 0.3416, 0.4388, 0.3148, 0.4146, 0.4901, 0.3975, 0.3416, 0.4839, 0.1713, 0.4388, 0.3148, 0.7186, 0.7782, 0.7186, 0.7782, 0.7186, 0.7782, 0.4159, 0.7302, 0.463, 0.8111, 0.4476, 0.8343, 0.7186, 0.7782, 0.7186, 0.7782, 0.7186, 0.7782, 0.7186, 0.7782, 0.7186, 0.7782, 0.7186, 0.7782, 0.3908, 0.742, 0.4476, 0.8343, 0.4369, 0.8479, 0.7186, 0.7782, 0.7186, 0.7782, 0.7186, 0.7782, 0.3687, 0.4761, 0.391, 0.3, 0.3796, 0.4695, 0.7186, 0.7782, 0.7186, 0.7782, 0.7186, 0.7782, 0.5912, 0.9628, 0.5946, 0.8489, 0.625, 0.9623, 0.781, 0.2642, 0.7945, 0.1376, 0.7951, 0.2702, 0.6259, 0.9028, 0.7209, 0.9126, 0.6261, 0.9228, 0.7837, 0.7017, 0.7904, 0.8141, 0.7694, 0.8153, 0.7672, 0.4045, 0.781, 0.2642, 0.7864, 0.4361, 0.7186, 0.7782, 0.7186, 0.7782, 0.7186, 0.7782, 0.5735, 0.8479, 0.5912, 0.9628, 0.5629, 0.9628, 0.7683, 0.7011, 0.7671, 0.5564, 0.7837, 0.7017, 0.7657, 0.2656, 0.7765, 0.1264, 0.781, 0.2642, 0.7186, 0.7782, 0.7186, 0.7782, 0.7186, 0.7782, 0.7186, 0.7782, 0.7186, 0.7782, 0.7186, 0.7782, 0.5735, 0.8479, 0.5629, 0.9628, 0.5418, 0.9625, 0.2157, 0.1102, 0.187, 0.2503, 0.1972, 0.1041, 0.7186, 0.7782, 0.7186, 0.7782, 0.7186, 0.7782, 0.2687, 0.01677, 0.2157, 0.1102, 0.2526, 0.0, 0.2565, 0.6945, 0.2022, 0.5528, 0.227, 0.5319, 0.7186, 0.7782, 0.7186, 0.7782, 0.7186, 0.7782, 0.7186, 0.7782, 0.7186, 0.7782, 0.7186, 0.7782, 0.2687, 0.01677, 0.3687, 0.005205, 0.363, 0.03523, 0.7186, 0.7782, 0.7186, 0.7782, 0.7186, 0.7782, 0.2432, 0.1167, 0.2099, 0.3571, 0.2157, 0.1102, 0.2337, 0.3895, 0.2099, 0.3571, 0.2432, 0.1167, 0.227, 0.5319, 0.2099, 0.3571, 0.2337, 0.3895, 0.7186, 0.7782, 0.7186, 0.7782, 0.7186, 0.7782, 0.3067, 0.6755, 0.227, 0.5319, 0.2624, 0.5339, 0.7186, 0.7782, 0.7186, 0.7782, 0.7186, 0.7782, 0.2624, 0.5339, 0.2337, 0.3895, 0.251, 0.389, 0.7186, 0.7782, 0.7186, 0.7782, 0.7186, 0.7782, 0.7186, 0.7782, 0.7186, 0.7782, 0.7186, 0.7782, 0.8013, 0.3439, 0.8067, 0.07613, 0.8207, 0.07813, 0.7186, 0.7782, 0.7186, 0.7782, 0.7186, 0.7782, 0.8769, 0.8934, 0.8809, 0.9254, 0.8656, 0.9297, 0.8769, 0.8934, 0.8947, 0.9162, 0.8809, 0.9254, 0.8712, 0.8098, 0.9138, 0.8266, 0.896, 0.8534, 0.8769, 0.8934, 0.9059, 0.9027, 0.8947, 0.9162, 0.8769, 0.8934, 0.9138, 0.8857, 0.9059, 0.9027, 0.896, 0.8534, 0.918, 0.8665, 0.9138, 0.8857, 0.896, 0.8534, 0.918, 0.8463, 0.918, 0.8665, 0.8712, 0.8098, 0.8343, 0.7798, 0.8497, 0.7755, 0.8407, 0.8118, 0.8205, 0.789, 0.8343, 0.7798, 0.8407, 0.8118, 0.8093, 0.8025, 0.8205, 0.789, 0.8407, 0.8118, 0.8014, 0.8195, 0.8093, 0.8025, 0.8239, 0.8349, 0.7972, 0.8387, 0.8014, 0.8195, 0.8239, 0.8349, 0.7973, 0.8589, 0.7972, 0.8387, 0.8451, 0.895, 0.8014, 0.8786, 0.8225, 0.8635, 0.8769, 0.8934, 0.8497, 0.9287, 0.8451, 0.895, 0.2822, 0.9459, 0.2714, 0.8513, 0.2967, 0.9457, 0.2698, 0.9463, 0.2714, 0.8513, 0.2822, 0.9459, 0.3429, 0.9459, 0.3392, 0.8515, 0.3557, 0.9463, 0.6261, 0.9228, 0.7209, 0.9126, 0.6262, 0.9415, 0.3123, 0.9456, 0.3096, 0.8511, 0.3281, 0.9457, 0.8727, 0.6129, 0.964, 0.6206, 0.8707, 0.6318, 0.8438, 0.7643, 0.8356, 0.6232, 0.8541, 0.6296, 0.1572, 0.8418, 0.0413, 0.5411, 0.1222, 0.6812, 0.1572, 0.8418, 0.07166, 0.701, 0.0413, 0.5411, 0.7333, 0.0, 0.7373, 0.1353, 0.7209, 0.1487, 0.5684, 0.342, 0.693, 0.0133, 0.6539, 0.1713, 0.87, 0.6274, 0.866, 0.7654, 0.8541, 0.6296, 0.7209, 0.7317, 0.7209, 0.7317, 0.7209, 0.7317, 0.7209, 0.7317, 0.7209, 0.7317, 0.7209, 0.7317, 0.7209, 0.7317, 0.7209, 0.7317, 0.7209, 0.7317, 0.8658, 0.3229, 0.8541, 0.3471, 0.856, 0.07931, 0.7209, 0.7317, 0.7209, 0.7317, 0.7209, 0.7317, 0.6166, 0.7303, 0.6519, 0.7924, 0.6343, 0.8108, 0.7209, 0.7317, 0.7209, 0.7317, 0.7209, 0.7317, 0.5858, 0.4903, 0.6096, 0.3149, 0.6014, 0.4838, 0.7209, 0.7317, 0.7209, 0.7317, 0.7209, 0.7317, 0.7209, 0.7317, 0.7209, 0.7317, 0.7209, 0.7317, 0.5684, 0.342, 0.6096, 0.3149, 0.5858, 0.4903, 0.5684, 0.342, 0.6539, 0.1713, 0.6096, 0.3149, 0.7209, 0.7317, 0.7209, 0.7317, 0.7209, 0.7317, 0.5873, 0.7303, 0.6343, 0.8108, 0.6191, 0.8341, 0.7209, 0.7317, 0.7209, 0.7317, 0.7209, 0.7317, 0.7209, 0.7317, 0.7209, 0.7317, 0.7209, 0.7317, 0.5629, 0.7423, 0.6191, 0.8341, 0.6094, 0.8479, 0.7209, 0.7317, 0.7209, 0.7317, 0.7209, 0.7317, 0.7465, 0.4577, 0.7551, 0.2861, 0.7567, 0.453, 0.7209, 0.7317, 0.7209, 0.7317, 0.7209, 0.7317, 0.7488, 0.9545, 0.7528, 0.8378, 0.7838, 0.952, 0.7407, 0.2811, 0.7554, 0.1464, 0.7551, 0.2861, 0.9651, 0.5152, 0.87, 0.5033, 0.9655, 0.4954, 0.7457, 0.7275, 0.7552, 0.8357, 0.7342, 0.8372, 0.7271, 0.4257, 0.7407, 0.2811, 0.7465, 0.4577, 0.7209, 0.7317, 0.7209, 0.7317, 0.7209, 0.7317, 0.7317, 0.8372, 0.7488, 0.9545, 0.7209, 0.9545, 0.7303, 0.7267, 0.728, 0.5804, 0.7457, 0.7275, 0.7255, 0.2823, 0.7373, 0.1353, 0.7407, 0.2811, 0.7209, 0.7317, 0.7209, 0.7317, 0.7209, 0.7317, 0.7209, 0.7317, 0.7209, 0.7317, 0.7209, 0.7317, 0.06675, 0.01136, 0.1851, 0.0, 0.181, 0.02152, 0.02909, 0.1229, 0.001516, 0.2598, 0.01145, 0.1148, 0.7209, 0.7317, 0.7209, 0.7317, 0.7209, 0.7317, 0.08203, 0.03018, 0.02909, 0.1229, 0.06675, 0.01136, 0.07166, 0.701, 0.01732, 0.5598, 0.0413, 0.5411, 0.7209, 0.7317, 0.7209, 0.7317, 0.7209, 0.7317, 0.7209, 0.7317, 0.7209, 0.7317, 0.7209, 0.7317, 0.08203, 0.03018, 0.181, 0.02152, 0.1753, 0.05107, 0.7209, 0.7317, 0.7209, 0.7317, 0.7209, 0.7317, 0.05675, 0.1292, 0.02372, 0.3679, 0.02909, 0.1229, 0.04779, 0.3997, 0.02372, 0.3679, 0.05675, 0.1292, 0.0413, 0.5411, 0.02372, 0.3679, 0.04779, 0.3997, 0.7209, 0.7317, 0.7209, 0.7317, 0.7209, 0.7317, 0.1222, 0.6812, 0.0413, 0.5411, 0.07743, 0.5413, 0.7209, 0.7317, 0.7209, 0.7317, 0.7209, 0.7317, 0.07743, 0.5413, 0.04779, 0.3997, 0.06573, 0.3975, 0.7209, 0.7317, 0.7209, 0.7317, 0.7209, 0.7317, 0.7209, 0.7317, 0.7209, 0.7317, 0.7209, 0.7317, 0.8387, 0.3447, 0.8424, 0.07788, 0.856, 0.07931, 0.7209, 0.7317, 0.7209, 0.7317, 0.7209, 0.7317, 0.9496, 0.1179, 0.9536, 0.1499, 0.9383, 0.1541, 0.9496, 0.1179, 0.9674, 0.1407, 0.9536, 0.1499, 0.9439, 0.03427, 0.9865, 0.05103, 0.9687, 0.07787, 0.9496, 0.1179, 0.9786, 0.1271, 0.9674, 0.1407, 0.9496, 0.1179, 0.9865, 0.1101, 0.9786, 0.1271, 0.9687, 0.07787, 0.9906, 0.09093, 0.9865, 0.1101, 0.9687, 0.07787, 0.9906, 0.07077, 0.9906, 0.09093, 0.9439, 0.03427, 0.907, 0.004256, 0.9224, 0.0, 0.9134, 0.03626, 0.8933, 0.01347, 0.907, 0.004256, 0.9134, 0.03626, 0.8821, 0.02703, 0.8933, 0.01347, 0.9134, 0.03626, 0.8741, 0.04399, 0.8821, 0.02703, 0.8966, 0.05935, 0.87, 0.0632, 0.8741, 0.04399, 0.8966, 0.05935, 0.87, 0.08337, 0.87, 0.0632, 0.9179, 0.1195, 0.8741, 0.1031, 0.8952, 0.08797, 0.9496, 0.1179, 0.9224, 0.1531, 0.9179, 0.1195, 0.07085, 0.8544, 0.08145, 0.949, 0.05525, 0.8544, 0.08504, 0.8544, 0.08145, 0.949, 0.07085, 0.8544, 0.01072, 0.8544, 0.01499, 0.949, 0.0, 0.8544, 0.9655, 0.4954, 0.87, 0.5033, 0.9663, 0.4772, 0.03932, 0.8543, 0.04201, 0.949, 0.02412, 0.8543, 0.4667, 0.956, 0.3724, 0.9471, 0.4682, 0.9393, 0.7972, 0.0018, 0.7945, 0.1376, 0.7765, 0.1264, 0.7709, 0.0, 0.3687, 0.8243, 0.3417, 0.8364, 0.3067, 0.6755, 0.3417, 0.8364, 0.3067, 0.8511, 0.2565, 0.6945, 0.5242, 0.01364, 0.3975, 0.3416, 0.4332, 0.1538, 0.4929, 0.0, 0.4839, 0.1713, 0.5242, 0.01364, 0.5512, 0.02515, 0.816, 0.4895, 0.8169, 0.3467, 0.8281, 0.3217, 0.8311, 0.4901, 0.9656, 0.9038, 0.9409, 0.9259, 0.9208, 0.916, 0.918, 0.8853, 0.9404, 0.8578, 0.9656, 0.8653, 0.8342, 0.7755, 0.8123, 0.7745, 0.8196, 0.6351, 0.7186, 0.7782, 0.7186, 0.7782, 0.7186, 0.7782, 0.7186, 0.7782, 0.7186, 0.7782, 0.7186, 0.7782, 0.8345, 0.07462, 0.8207, 0.07813, 0.8321, 0.01119, 0.7186, 0.7782, 0.7186, 0.7782, 0.7186, 0.7782, 0.8281, 0.3217, 0.8207, 0.07813, 0.8345, 0.07462, 0.8196, 0.6351, 0.816, 0.4895, 0.8311, 0.4901, 0.8345, 0.6318, 0.09795, 0.8984, 0.1602, 0.9008, 0.1675, 0.938, 0.08504, 0.9181, 0.7186, 0.7782, 0.7186, 0.7782, 0.7186, 0.7782, 0.4443, 0.7302, 0.4159, 0.7302, 0.4146, 0.4901, 0.4297, 0.4835, 0.7186, 0.7782, 0.7186, 0.7782, 0.7186, 0.7782, 0.4159, 0.7302, 0.4443, 0.7302, 0.463, 0.8111, 0.463, 0.8111, 0.5452, 0.8157, 0.5512, 0.847, 0.4476, 0.8343, 0.7186, 0.7782, 0.7186, 0.7782, 0.7186, 0.7782, 0.7186, 0.7782, 0.7186, 0.7782, 0.7186, 0.7782, 0.3975, 0.3416, 0.4146, 0.4901, 0.4159, 0.7302, 0.7186, 0.7782, 0.7186, 0.7782, 0.7186, 0.7782, 0.4159, 0.7302, 0.3908, 0.742, 0.3796, 0.4695, 0.3975, 0.3416, 0.7186, 0.7782, 0.7186, 0.7782, 0.7186, 0.7782, 0.3908, 0.742, 0.4159, 0.7302, 0.4476, 0.8343, 0.3908, 0.742, 0.379, 0.7465, 0.3687, 0.4761, 0.3796, 0.4695, 0.3796, 0.4695, 0.391, 0.3, 0.3975, 0.3416, 0.391, 0.3, 0.4332, 0.1538, 0.3975, 0.3416, 0.7186, 0.7782, 0.7186, 0.7782, 0.7186, 0.7782, 0.5512, 0.847, 0.4369, 0.8479, 0.4476, 0.8343, 0.7186, 0.7782, 0.7186, 0.7782, 0.7186, 0.7782, 0.7837, 0.7017, 0.7972, 0.7007, 0.7904, 0.8141, 0.1851, 0.4061, 0.2099, 0.3571, 0.227, 0.5319, 0.2022, 0.5528, 0.7186, 0.7782, 0.7186, 0.7782, 0.7186, 0.7782, 0.7864, 0.4361, 0.781, 0.2642, 0.7951, 0.2702, 0.5912, 0.9628, 0.5735, 0.8479, 0.5946, 0.8489, 0.7671, 0.5564, 0.7864, 0.4361, 0.7837, 0.7017, 0.7671, 0.5564, 0.7672, 0.4045, 0.7864, 0.4361, 0.781, 0.2642, 0.7765, 0.1264, 0.7945, 0.1376, 0.7186, 0.7782, 0.7186, 0.7782, 0.7186, 0.7782, 0.7694, 0.8153, 0.7683, 0.7011, 0.7837, 0.7017, 0.7657, 0.2656, 0.781, 0.2642, 0.7672, 0.4045, 0.7186, 0.7782, 0.7186, 0.7782, 0.7186, 0.7782, 0.7597, 0.1403, 0.7765, 0.1264, 0.7657, 0.2656, 0.7186, 0.7782, 0.7186, 0.7782, 0.7186, 0.7782, 0.2526, 0.0, 0.2157, 0.1102, 0.1972, 0.1041, 0.7186, 0.7782, 0.7186, 0.7782, 0.7186, 0.7782, 0.2687, 0.01677, 0.2526, 0.0, 0.3687, 0.005205, 0.2157, 0.1102, 0.2099, 0.3571, 0.187, 0.2503, 0.2099, 0.3571, 0.1851, 0.4061, 0.187, 0.2503, 0.2157, 0.1102, 0.2687, 0.01677, 0.2867, 0.04618, 0.2432, 0.1167, 0.7186, 0.7782, 0.7186, 0.7782, 0.7186, 0.7782, 0.7186, 0.7782, 0.7186, 0.7782, 0.7186, 0.7782, 0.7186, 0.7782, 0.7186, 0.7782, 0.7186, 0.7782, 0.2867, 0.04618, 0.2687, 0.01677, 0.363, 0.03523, 0.2432, 0.1167, 0.2569, 0.1212, 0.251, 0.389, 0.2337, 0.3895, 0.7186, 0.7782, 0.7186, 0.7782, 0.7186, 0.7782, 0.2624, 0.5339, 0.227, 0.5319, 0.2337, 0.3895, 0.7186, 0.7782, 0.7186, 0.7782, 0.7186, 0.7782, 0.2867, 0.04618, 0.2569, 0.1212, 0.2432, 0.1167, 0.09088, 0.8738, 0.1675, 0.8543, 0.1602, 0.9008, 0.09795, 0.8984, 0.7186, 0.7782, 0.7186, 0.7782, 0.7186, 0.7782, 0.7186, 0.7782, 0.7186, 0.7782, 0.7186, 0.7782, 0.8067, 0.07613, 0.8075, 0.0, 0.8321, 0.01119, 0.8207, 0.07813, 0.8013, 0.3439, 0.8169, 0.3467, 0.816, 0.4895, 0.7972, 0.4882, 0.7186, 0.7782, 0.7186, 0.7782, 0.7186, 0.7782, 0.8169, 0.3467, 0.8013, 0.3439, 0.8207, 0.07813, 0.7972, 0.4882, 0.816, 0.4895, 0.8196, 0.6351, 0.8006, 0.628, 0.9625, 0.6737, 0.9706, 0.7152, 0.8759, 0.7061, 0.8727, 0.6903, 0.896, 0.8534, 0.9138, 0.8266, 0.918, 0.8463, 0.8712, 0.8098, 0.9059, 0.8086, 0.9138, 0.8266, 0.8712, 0.8098, 0.8947, 0.7937, 0.9059, 0.8086, 0.8769, 0.8934, 0.896, 0.8534, 0.9138, 0.8857, 0.8712, 0.8098, 0.8809, 0.7827, 0.8947, 0.7937, 0.8712, 0.8098, 0.8656, 0.7765, 0.8809, 0.7827, 0.8712, 0.8098, 0.8497, 0.7755, 0.8656, 0.7765, 0.8712, 0.8098, 0.8407, 0.8118, 0.8343, 0.7798, 0.8407, 0.8118, 0.8239, 0.8349, 0.8014, 0.8195, 0.8239, 0.8349, 0.8225, 0.8635, 0.7973, 0.8589, 0.8225, 0.8635, 0.8014, 0.8786, 0.7973, 0.8589, 0.8451, 0.895, 0.8093, 0.8966, 0.8014, 0.8786, 0.8451, 0.895, 0.8205, 0.9115, 0.8093, 0.8966, 0.8451, 0.895, 0.8343, 0.9225, 0.8205, 0.9115, 0.8451, 0.895, 0.8497, 0.9287, 0.8343, 0.9225, 0.8769, 0.8934, 0.8656, 0.9297, 0.8497, 0.9287, 0.964, 0.6206, 0.8727, 0.6129, 0.8759, 0.5965, 0.9706, 0.5884, 0.2141, 0.8609, 0.2446, 0.8557, 0.2423, 0.952, 0.2267, 0.9546, 0.6259, 0.9028, 0.6257, 0.8827, 0.7209, 0.9126, 0.8727, 0.6903, 0.8707, 0.6719, 0.9625, 0.6737, 0.72, 0.8552, 0.7209, 0.9126, 0.6257, 0.8827, 0.6254, 0.864, 0.2267, 0.9546, 0.2113, 0.9571, 0.2141, 0.8609, 0.3392, 0.8515, 0.3429, 0.9459, 0.3281, 0.9457, 0.3096, 0.8511, 0.8707, 0.6719, 0.87, 0.6519, 0.9625, 0.6737, 0.7209, 0.9694, 0.6262, 0.9575, 0.6262, 0.9415, 0.7209, 0.9126, 0.6254, 0.864, 0.625, 0.8479, 0.72, 0.8552, 0.1856, 0.8652, 0.2141, 0.8609, 0.2113, 0.9571, 0.1971, 0.9593, 0.9625, 0.6737, 0.87, 0.6519, 0.8707, 0.6318, 0.964, 0.6206, 0.2446, 0.8557, 0.2698, 0.8511, 0.2698, 0.9471, 0.257, 0.9494, 0.1971, 0.9593, 0.1851, 0.961, 0.1856, 0.8652, 0.3096, 0.8511, 0.3123, 0.9456, 0.2967, 0.9457, 0.2714, 0.8513, 0.257, 0.9494, 0.2423, 0.952, 0.2446, 0.8557, 0.9912, 0.3941, 0.9533, 0.4385, 0.9202, 0.4489, 0.8907, 0.4397, 0.8718, 0.4134, 0.87, 0.3645, 0.8983, 0.3198, 0.9304, 0.3016, 0.9624, 0.3029, 0.9912, 0.3297, 0.7597, 0.001379, 0.7554, 0.1464, 0.7373, 0.1353, 0.7333, 0.0, 0.1851, 0.8273, 0.1572, 0.8418, 0.1222, 0.6812, 0.1572, 0.8418, 0.123, 0.8543, 0.07166, 0.701, 0.693, 0.0133, 0.5684, 0.342, 0.6039, 0.1541, 0.6627, 0.0, 0.6539, 0.1713, 0.693, 0.0133, 0.7209, 0.02479, 0.8529, 0.4882, 0.8541, 0.3471, 0.8658, 0.3229, 0.8689, 0.4897, 0.966, 0.9657, 0.9411, 0.9871, 0.9208, 0.9795, 0.918, 0.952, 0.9405, 0.9259, 0.966, 0.931, 0.866, 0.7654, 0.8438, 0.7643, 0.8541, 0.6296, 0.7209, 0.7317, 0.7209, 0.7317, 0.7209, 0.7317, 0.7209, 0.7317, 0.7209, 0.7317, 0.7209, 0.7317, 0.87, 0.07596, 0.856, 0.07931, 0.8651, 0.01036, 0.7209, 0.7317, 0.7209, 0.7317, 0.7209, 0.7317, 0.8658, 0.3229, 0.856, 0.07931, 0.87, 0.07596, 0.8541, 0.6296, 0.8529, 0.4882, 0.8689, 0.4897, 0.87, 0.6274, 0.9632, 0.7924, 0.9601, 0.8549, 0.918, 0.8578, 0.9389, 0.7755, 0.7209, 0.7317, 0.7209, 0.7317, 0.7209, 0.7317, 0.6166, 0.7303, 0.5873, 0.7303, 0.5858, 0.4903, 0.6014, 0.4838, 0.7209, 0.7317, 0.7209, 0.7317, 0.7209, 0.7317, 0.5873, 0.7303, 0.6166, 0.7303, 0.6343, 0.8108, 0.6343, 0.8108, 0.7147, 0.8147, 0.7209, 0.846, 0.6191, 0.8341, 0.7209, 0.7317, 0.7209, 0.7317, 0.7209, 0.7317, 0.7209, 0.7317, 0.7209, 0.7317, 0.7209, 0.7317, 0.5684, 0.342, 0.5858, 0.4903, 0.5873, 0.7303, 0.7209, 0.7317, 0.7209, 0.7317, 0.7209, 0.7317, 0.5873, 0.7303, 0.5629, 0.7423, 0.5512, 0.47, 0.5684, 0.342, 0.7209, 0.7317, 0.7209, 0.7317, 0.7209, 0.7317, 0.5629, 0.7423, 0.5873, 0.7303, 0.6191, 0.8341, 0.7597, 0.7249, 0.7457, 0.7275, 0.7465, 0.4577, 0.7567, 0.453, 0.5512, 0.47, 0.5623, 0.3005, 0.5684, 0.342, 0.5623, 0.3005, 0.6039, 0.1541, 0.5684, 0.342, 0.7209, 0.7317, 0.7209, 0.7317, 0.7209, 0.7317, 0.7209, 0.846, 0.6094, 0.8479, 0.6191, 0.8341, 0.7209, 0.7317, 0.7209, 0.7317, 0.7209, 0.7317, 0.6845, 0.6741, 0.6984, 0.6716, 0.694, 0.7823, 0.0, 0.4141, 0.02372, 0.3679, 0.0413, 0.5411, 0.01732, 0.5598, 0.7209, 0.7317, 0.7209, 0.7317, 0.7209, 0.7317, 0.7465, 0.4577, 0.7407, 0.2811, 0.7551, 0.2861, 0.7488, 0.9545, 0.7317, 0.8372, 0.7528, 0.8378, 0.728, 0.5804, 0.7465, 0.4577, 0.7457, 0.7275, 0.728, 0.5804, 0.7271, 0.4257, 0.7465, 0.4577, 0.7407, 0.2811, 0.7373, 0.1353, 0.7554, 0.1464, 0.7209, 0.7317, 0.7209, 0.7317, 0.7209, 0.7317, 0.7342, 0.8372, 0.7303, 0.7267, 0.7457, 0.7275, 0.7255, 0.2823, 0.7407, 0.2811, 0.7271, 0.4257, 0.7209, 0.7317, 0.7209, 0.7317, 0.7209, 0.7317, 0.7209, 0.1487, 0.7373, 0.1353, 0.7255, 0.2823, 0.7209, 0.7317, 0.7209, 0.7317, 0.7209, 0.7317, 0.06675, 0.01136, 0.02909, 0.1229, 0.01145, 0.1148, 0.7209, 0.7317, 0.7209, 0.7317, 0.7209, 0.7317, 0.08203, 0.03018, 0.06675, 0.01136, 0.181, 0.02152, 0.02909, 0.1229, 0.02372, 0.3679, 0.001516, 0.2598, 0.02372, 0.3679, 0.0, 0.4141, 0.001516, 0.2598, 0.02909, 0.1229, 0.08203, 0.03018, 0.1003, 0.05874, 0.05675, 0.1292, 0.7209, 0.7317, 0.7209, 0.7317, 0.7209, 0.7317, 0.7209, 0.7317, 0.7209, 0.7317, 0.7209, 0.7317, 0.7209, 0.7317, 0.7209, 0.7317, 0.7209, 0.7317, 0.1003, 0.05874, 0.08203, 0.03018, 0.1753, 0.05107, 0.05675, 0.1292, 0.07091, 0.1325, 0.06573, 0.3975, 0.04779, 0.3997, 0.7209, 0.7317, 0.7209, 0.7317, 0.7209, 0.7317, 0.07743, 0.5413, 0.0413, 0.5411, 0.04779, 0.3997, 0.7209, 0.7317, 0.7209, 0.7317, 0.7209, 0.7317, 0.1003, 0.05874, 0.07091, 0.1325, 0.05675, 0.1292, 0.9841, 0.7828, 1.0, 0.8578, 0.9601, 0.8549, 0.9632, 0.7924, 0.7209, 0.7317, 0.7209, 0.7317, 0.7209, 0.7317, 0.7209, 0.7317, 0.7209, 0.7317, 0.7209, 0.7317, 0.8424, 0.07788, 0.8409, 0.0, 0.8651, 0.01036, 0.856, 0.07931, 0.8387, 0.3447, 0.8541, 0.3471, 0.8529, 0.4882, 0.8345, 0.4874, 0.7209, 0.7317, 0.7209, 0.7317, 0.7209, 0.7317, 0.8541, 0.3471, 0.8387, 0.3447, 0.856, 0.07931, 0.8345, 0.4874, 0.8529, 0.4882, 0.8541, 0.6296, 0.8356, 0.6232, 0.3751, 0.8967, 0.3738, 0.8497, 0.4692, 0.8629, 0.4698, 0.8808, 0.9687, 0.07787, 0.9865, 0.05103, 0.9906, 0.07077, 0.9439, 0.03427, 0.9786, 0.03308, 0.9865, 0.05103, 0.9439, 0.03427, 0.9673, 0.01812, 0.9786, 0.03308, 0.9496, 0.1179, 0.9687, 0.07787, 0.9865, 0.1101, 0.9439, 0.03427, 0.9536, 0.007175, 0.9673, 0.01812, 0.9439, 0.03427, 0.9383, 0.0009955, 0.9536, 0.007175, 0.9439, 0.03427, 0.9224, 0.0, 0.9383, 0.0009955, 0.9439, 0.03427, 0.9134, 0.03626, 0.907, 0.004256, 0.9134, 0.03626, 0.8966, 0.05935, 0.8741, 0.04399, 0.8966, 0.05935, 0.8952, 0.08797, 0.87, 0.08337, 0.8952, 0.08797, 0.8741, 0.1031, 0.87, 0.08337, 0.9179, 0.1195, 0.8821, 0.1211, 0.8741, 0.1031, 0.9179, 0.1195, 0.8933, 0.136, 0.8821, 0.1211, 0.9179, 0.1195, 0.9071, 0.147, 0.8933, 0.136, 0.9179, 0.1195, 0.9224, 0.1531, 0.9071, 0.147, 0.9496, 0.1179, 0.9383, 0.1541, 0.9224, 0.1531, 0.3724, 0.9471, 0.4667, 0.956, 0.4649, 0.9693, 0.3687, 0.9728, 0.4994, 0.8492, 0.5304, 0.8479, 0.5153, 0.9428, 0.4995, 0.9435, 0.9651, 0.5152, 0.9651, 0.5354, 0.87, 0.5033, 0.4698, 0.8808, 0.4698, 0.9004, 0.3751, 0.8967, 0.8707, 0.5616, 0.87, 0.5033, 0.9651, 0.5354, 0.9655, 0.5545, 0.4995, 0.9435, 0.4839, 0.9436, 0.4994, 0.8492, 0.01499, 0.949, 0.01072, 0.8544, 0.02412, 0.8543, 0.04201, 0.949, 0.4698, 0.9004, 0.4692, 0.9203, 0.3751, 0.8967, 0.8736, 0.4489, 0.9674, 0.4619, 0.9663, 0.4772, 0.87, 0.5033, 0.9655, 0.5545, 0.9663, 0.5712, 0.8707, 0.5616, 0.471, 0.8486, 0.4994, 0.8492, 0.4839, 0.9436, 0.4698, 0.9432, 0.3751, 0.8967, 0.4692, 0.9203, 0.4682, 0.9393, 0.3724, 0.9471, 0.873, 0.5884, 0.8707, 0.5616, 0.9663, 0.5712, 0.9674, 0.5845, 0.4682, 0.8479, 0.4692, 0.8629, 0.3738, 0.8497, 0.04201, 0.949, 0.03932, 0.8543, 0.05525, 0.8544, 0.08145, 0.949, 0.5304, 0.9417, 0.5153, 0.9428, 0.5304, 0.8479, 0.9927, 0.2465, 0.9543, 0.291, 0.9208, 0.3016, 0.8909, 0.2925, 0.8718, 0.2662, 0.87, 0.2173, 0.8986, 0.1725, 0.9311, 0.1541, 0.9636, 0.1553, 0.9927, 0.1821])
me_cube_001.materials.append(mat_material_004)
me_cube_001.use_mirror_vertex_groups = False
me_cube_001.update()

# ---- objects
ob_pulpito = bpy.data.objects.new('pulpito', me_cube)
ob_light = bpy.data.objects.new('Light', light_light)
ob_camera = bpy.data.objects.new('Camera', cam_camera)
ob_sun = bpy.data.objects.new('Sun', light_sun)
ob_sun_001 = bpy.data.objects.new('Sun.001', light_sun_001)
ob_microfone = bpy.data.objects.new('microfone', me_cube_001)

# ---- transforms, parenting, visibility, modifiers, constraints
ob_pulpito.location = (0.0, 0.0, 1.0)
ob_pulpito.lock_rotations_4d = False
ob_pulpito.empty_display_type = 'ARROWS'
ob_pulpito.lineart.crease_threshold = 0.0
ob_light.location = (4.076, 1.005, 5.904)
ob_light.rotation_euler = (0.6503, 0.05522, 1.866)
ob_light.lock_rotations_4d = False
ob_light.empty_display_type = 'ARROWS'
ob_light.color = (0.0, 0.0, 0.0, 0.0)
ob_light.lineart.crease_threshold = 0.0
ob_camera.location = (7.359, -6.926, 4.958)
ob_camera.rotation_euler = (1.109, 0.0, 0.8149)
ob_camera.lock_rotations_4d = False
ob_camera.empty_display_type = 'ARROWS'
ob_camera.color = (0.0, 0.0, 0.0, 0.0)
ob_camera.display_type = 'WIRE'
ob_camera.lineart.crease_threshold = 0.0
ob_sun.location = (-3.768, 1.746, 5.208)
ob_sun.rotation_euler = (0.08689, -0.5297, -0.02358)
ob_sun_001.location = (6.887, 2.335, 5.189)
ob_sun_001.rotation_euler = (0.2344, 0.784, 0.09725)
ob_microfone.location = (0.0, 0.0, 1.0)
ob_microfone.lock_rotations_4d = False
ob_microfone.empty_display_type = 'ARROWS'
ob_microfone.lineart.crease_threshold = 0.0

# ---- collection membership
col_collection.objects.link(ob_pulpito)
col_collection.objects.link(ob_light)
col_collection.objects.link(ob_camera)
col_collection.objects.link(ob_sun)
col_collection.objects.link(ob_sun_001)
col_collection.objects.link(ob_microfone)

# ---- scene / render settings (as saved in the file)
scene.camera = ob_camera
scene.frame_start = 1; scene.frame_end = 250; scene.frame_set(1)
scene.render.engine = 'CYCLES'
scene.cycles.samples = 1024
scene.cycles.sampling_pattern = 'TABULATED_SOBOL'
scene.cycles.use_light_tree = False
scene.view_settings.view_transform = 'Filmic'
bpy.context.view_layer.update()
